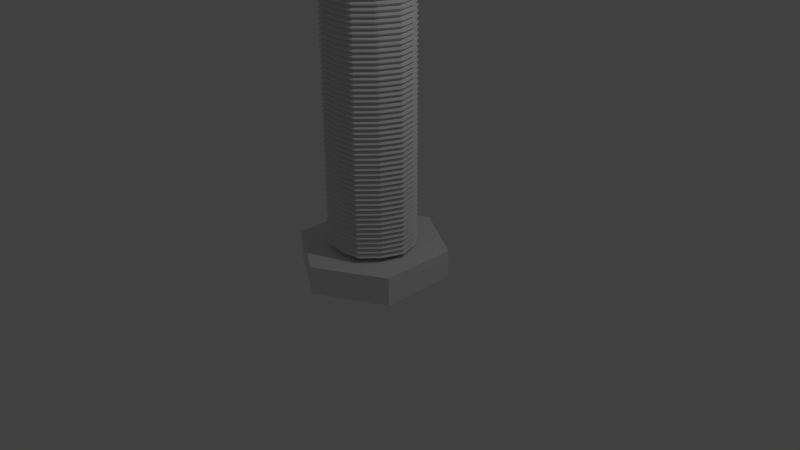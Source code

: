 # Source: 2HexScrew.blend  (saved by Blender 2.76.0; exported with 4.5.12 LTS)
import bpy
from mathutils import Matrix  # noqa: F401  (used for matrix-valued properties, if any)

bpy.ops.wm.read_factory_settings(use_empty=True)
scene = bpy.context.scene
scene.name = 'Scene'

# ---- collections
col_collection_1 = bpy.data.collections.new('Collection 1'); scene.collection.children.link(col_collection_1)

# ---- world
world_world = bpy.data.worlds.new('World'); scene.world = world_world
world_world.color = (0.05088, 0.05088, 0.05088)
world_world.use_sun_shadow = False
world_world.sun_shadow_jitter_overblur = 0.0
world_world.cycles.sampling_method = 'MANUAL'
world_world.cycles.sample_map_resolution = 256

# ---- cameras
cam_camera = bpy.data.cameras.new('Camera')
cam_camera.clip_end = 100.0
cam_camera.lens = 35.0
cam_camera.sensor_width = 32.0
cam_camera.sensor_height = 18.0
cam_camera.ortho_scale = 7.314
cam_camera.dof.focus_distance = 0.0
cam_camera.dof.aperture_fstop = 128.0

# ---- lights
light_lamp = bpy.data.lights.new('Lamp', 'POINT')
light_lamp.transmission_factor = 0.0
light_lamp.cutoff_distance = 30.0
light_lamp.energy = 100.0
light_lamp.shadow_buffer_clip_start = 1.001
light_lamp.shadow_soft_size = 0.1
light_lamp.shadow_maximum_resolution = 0.006
light_lamp.use_absolute_resolution = True
light_lamp.cycles.use_multiple_importance_sampling = False

# ---- meshes
me_torus = bpy.data.meshes.new('Torus')
me_torus.from_pydata([(1.07, 0.0, 0.06), (0.965, 0.0, 0.1206), (0.965, 0.0, -0.0006218), (0.535, 0.9266, 0.045), (0.4825, 0.8357, 0.1056), (0.4825, 0.8357, -0.01562), (-0.535, 0.9266, 0.03), (-0.4825, 0.8357, 0.09062), (-0.4825, 0.8357, -0.03062), (-0.535, -0.9266, 0.09219), (-0.4825, -0.8357, 0.1528), (-0.4825, -0.8357, 0.03157), (0.535, -0.9266, 0.075), (0.4825, -0.8357, 0.1356), (0.4825, -0.8357, 0.01438), (-0.965, 1.192e-07, 0.06657), (-0.965, 1.192e-07, 0.1878), (-1.07, 1.49e-07, 0.1272), (-0.965, 5.96e-08, 0.07562), (-1.07, 1.192e-07, 0.015), (-0.965, 5.96e-08, -0.04562), (-0.8065, -0.4457, 0.04918), (-0.8065, -0.4457, 0.1704), (-0.8942, -0.4942, 0.1098), (0.04252, -0.9948, 0.08297), (0.03829, -0.8972, 0.1436), (0.03829, -0.8972, 0.02235), (0.891, -0.4974, 0.0675), (0.8035, -0.4486, 0.006878), (0.8035, -0.4486, 0.1281), (0.8035, 0.4486, -0.008122), (0.891, 0.4974, 0.0525), (0.8035, 0.4486, 0.1131), (-0.0006421, 0.8971, 0.09812), (-0.0006421, 0.9948, 0.0375), (-0.0006421, 0.8971, -0.02312), (-0.8048, 0.4486, 0.08312), (-0.8923, 0.4974, 0.0225), (-0.8048, 0.4486, -0.03812)], [], [(31, 3, 4, 32), (32, 4, 5, 30), (31, 30, 5, 3), (34, 6, 7, 33), (33, 7, 8, 35), (35, 8, 6, 34), (23, 9, 10, 22), (22, 10, 11, 21), (21, 11, 9, 23), (24, 12, 13, 25), (25, 13, 14, 26), (26, 14, 12, 24), (27, 0, 1, 29), (29, 1, 2, 28), (28, 2, 0, 27), (38, 20, 19, 37), (36, 18, 20, 38), (37, 19, 18, 36), (15, 21, 23, 17), (16, 22, 21, 15), (17, 23, 22, 16), (11, 26, 24, 9), (10, 25, 26, 11), (9, 24, 25, 10), (14, 28, 27, 12), (13, 29, 28, 14), (12, 27, 29, 13), (0, 2, 30, 31), (1, 32, 30, 2), (0, 31, 32, 1), (5, 35, 34, 3), (4, 33, 35, 5), (3, 34, 33, 4), (6, 37, 36, 7), (7, 36, 38, 8), (8, 38, 37, 6)])
me_torus.use_remesh_preserve_volume = False
me_torus.use_remesh_preserve_attributes = False
me_torus.use_mirror_vertex_groups = False
me_torus.update()
me_cylinder_002 = bpy.data.meshes.new('Cylinder.002')
me_cylinder_002.from_pydata([(-0.02372, 1.034, -1.083), (-0.03515, 0.5217, 0.9007), (0.8325, 0.5171, -1.078), (0.3763, 0.2687, 0.9029), (0.8132, -0.4827, -1.111), (0.367, -0.2213, 0.8864), (-0.06226, -0.9659, -1.149), (-0.05423, -0.4583, 0.8676), (-0.9185, -0.4492, -1.153), (-0.4657, -0.2053, 0.8654), (-0.8992, 0.5506, -1.12), (-0.4564, 0.2848, 0.8819), (0.8308, 0.5149, 0.9215), (-0.02542, 1.032, 0.9171), (0.8115, -0.4849, 0.8886), (-0.06396, -0.9681, 0.8512), (-0.9202, -0.4515, 0.8468), (-0.9009, 0.5483, 0.8797), (0.2023, 0.4409, 0.9018), (0.433, 0.02267, 0.8946), (0.186, -0.3865, 0.877), (-0.2916, -0.3775, 0.8665), (-0.5223, 0.04075, 0.8737), (-0.2754, 0.45, 0.8913), (0.08356, 0.4813, 0.9012), (0.4046, 0.1457, 0.8988), (0.2765, -0.3039, 0.8817), (-0.1729, -0.4179, 0.8671), (-0.494, -0.08227, 0.8695), (-0.3659, 0.3674, 0.8866), (0.2893, 0.3548, 0.9023), (0.4, -0.09934, 0.8905), (0.06589, -0.4224, 0.8723), (-0.3787, -0.2914, 0.866), (-0.4894, 0.1628, 0.8778), (-0.1553, 0.4858, 0.896), (0.0742, 0.4691, 36.44), (-0.04451, 0.5095, 36.44), (0.3953, 0.1335, 36.44), (0.367, 0.2565, 36.44), (0.2672, -0.3161, 36.42), (0.3577, -0.2335, 36.43), (-0.1823, -0.4301, 36.41), (-0.06359, -0.4704, 36.41), (-0.5034, -0.09445, 36.41), (-0.4751, -0.2175, 36.4), (-0.3753, 0.3552, 36.43), (-0.4658, 0.2726, 36.42), (0.2799, 0.3426, 36.44), (0.1929, 0.4288, 36.44), (0.3906, -0.1115, 36.43), (0.4236, 0.0105, 36.43), (0.05652, -0.4346, 36.41), (0.1766, -0.3987, 36.42), (-0.388, -0.3036, 36.41), (-0.301, -0.3897, 36.41), (-0.4987, 0.1506, 36.42), (-0.5317, 0.02857, 36.41), (-0.1646, 0.4737, 36.44), (-0.2847, 0.4378, 36.43)], [], [(0, 13, 12, 2), (2, 12, 14, 4), (4, 14, 15, 6), (6, 15, 16, 8), (3, 30, 48, 39), (10, 17, 13, 0), (8, 16, 17, 10), (0, 2, 4, 6, 8, 10), (1, 24, 18, 30, 3, 12, 13), (3, 25, 19, 31, 5, 14, 12), (5, 26, 20, 32, 7, 15, 14), (7, 27, 21, 33, 9, 16, 15), (9, 28, 22, 34, 11, 17, 16), (11, 29, 23, 35, 1, 13, 17), (39, 48, 49, 36, 37, 58, 59, 46, 47, 56, 57, 44, 45, 54, 55, 42, 43, 52, 53, 40, 41, 50, 51, 38), (26, 5, 41, 40), (35, 23, 59, 58), (5, 31, 50, 41), (27, 7, 43, 42), (18, 24, 36, 49), (7, 32, 52, 43), (28, 9, 45, 44), (19, 25, 38, 51), (30, 18, 49, 48), (9, 33, 54, 45), (29, 11, 47, 46), (20, 26, 40, 53), (31, 19, 51, 50), (11, 34, 56, 47), (21, 27, 42, 55), (32, 20, 53, 52), (1, 35, 58, 37), (22, 28, 44, 57), (24, 1, 37, 36), (33, 21, 55, 54), (23, 29, 46, 59), (25, 3, 39, 38), (34, 22, 57, 56)])
me_cylinder_002.use_remesh_preserve_volume = False
me_cylinder_002.use_remesh_preserve_attributes = False
me_cylinder_002.use_mirror_vertex_groups = False
me_cylinder_002.update()

# ---- objects
ob_torus = bpy.data.objects.new('Torus', me_torus)
ob_cylinder = bpy.data.objects.new('Cylinder', me_cylinder_002)
ob_lamp = bpy.data.objects.new('Lamp', light_lamp)
ob_camera = bpy.data.objects.new('Camera', cam_camera)

# ---- transforms, parenting, visibility, modifiers, constraints
ob_torus.location = (0.0, 0.0, 0.2)
ob_torus.rotation_euler = (-0.007048, 0.001294, -0.01126)
ob_torus.scale = (0.5466, 0.5466, 0.5466)
ob_torus.lineart.crease_threshold = 0.0
_m = ob_torus.modifiers.new('Array', 'ARRAY')
_m.count = 102
_m.constant_offset_displace = (0.0, 0.0, 0.0)
_m.relative_offset_displace = (0.0, 0.0, 0.5)
ob_cylinder.location = (0.0, 0.0, 0.0)
ob_cylinder.scale = (1.0, 1.0, 0.1854)
ob_cylinder.lineart.crease_threshold = 0.0
ob_lamp.location = (4.076, 1.005, 5.904)
ob_lamp.rotation_euler = (0.6503, 0.05522, 1.866)
ob_lamp.lock_rotations_4d = False
ob_lamp.empty_display_type = 'ARROWS'
ob_lamp.color = (0.0, 0.0, 0.0, 0.0)
ob_lamp.lineart.crease_threshold = 0.0
ob_camera.location = (7.481, -6.508, 5.344)
ob_camera.rotation_euler = (1.109, 0.01082, 0.8149)
ob_camera.lock_rotations_4d = False
ob_camera.empty_display_type = 'ARROWS'
ob_camera.color = (0.0, 0.0, 0.0, 0.0)
ob_camera.display_type = 'WIRE'
ob_camera.lineart.crease_threshold = 0.0

# ---- collection membership
col_collection_1.objects.link(ob_torus)
col_collection_1.objects.link(ob_cylinder)
col_collection_1.objects.link(ob_lamp)
col_collection_1.objects.link(ob_camera)

# ---- scene / render settings (as saved in the file)
scene.camera = ob_camera
scene.frame_start = 1; scene.frame_end = 250; scene.frame_set(1)
scene.render.engine = 'BLENDER_EEVEE_NEXT'
scene.render.resolution_percentage = 50
scene.render.dither_intensity = 0.0
scene.cycles.use_denoising = False
scene.cycles.samples = 10
scene.cycles.sampling_pattern = 'TABULATED_SOBOL'
scene.cycles.light_sampling_threshold = 0.0
scene.cycles.use_adaptive_sampling = False
scene.cycles.use_light_tree = False
scene.cycles.blur_glossy = 0.0
scene.cycles.pixel_filter_type = 'GAUSSIAN'
scene.cycles.sample_clamp_indirect = 0.0
scene.view_settings.view_transform = 'Standard'
bpy.context.view_layer.update()
